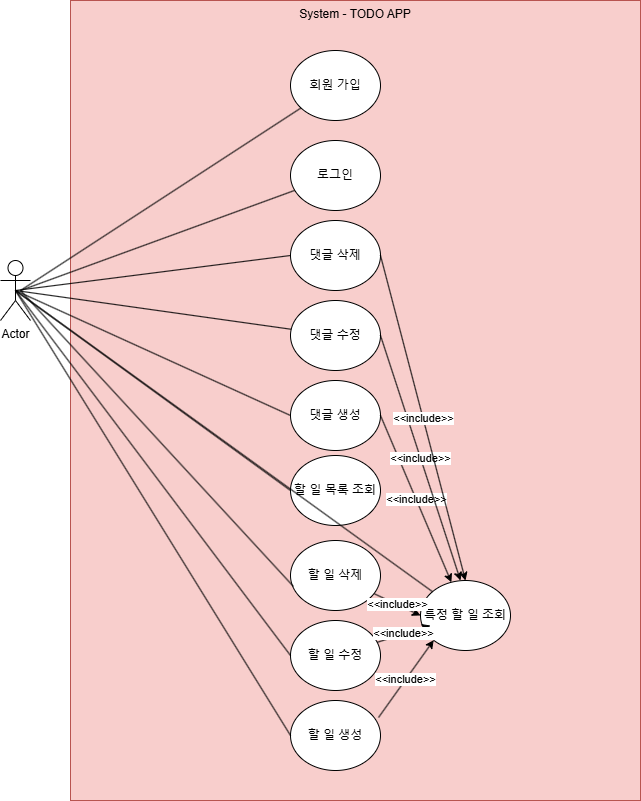

The diagram above was exported from draw.io. Its source (the exported page's mxGraphModel, read from the mxfile embedded in the PNG):
<mxGraphModel dx="784" dy="1101" grid="1" gridSize="10" guides="1" tooltips="1" connect="1" arrows="1" fold="1" page="1" pageScale="1" pageWidth="827" pageHeight="1169" math="0" shadow="0">
  <root>
    <mxCell id="0" />
    <mxCell id="1" parent="0" />
    <mxCell id="R4V5YHIpw7oPH9b5Zrcs-3" value="Actor" style="shape=umlActor;verticalLabelPosition=bottom;verticalAlign=top;html=1;outlineConnect=0;" parent="1" vertex="1">
      <mxGeometry x="50" y="390" width="30" height="60" as="geometry" />
    </mxCell>
    <mxCell id="R4V5YHIpw7oPH9b5Zrcs-8" value="System - TODO APP&lt;div&gt;&lt;br&gt;&lt;/div&gt;" style="rounded=0;whiteSpace=wrap;html=1;fillColor=#f8cecc;strokeColor=#b85450;verticalAlign=top;" parent="1" vertex="1">
      <mxGeometry x="120" y="130" width="570" height="800" as="geometry" />
    </mxCell>
    <mxCell id="R4V5YHIpw7oPH9b5Zrcs-9" value="특정 할 일 조회&lt;span style=&quot;color: rgba(0, 0, 0, 0); font-family: monospace; font-size: 0px; text-align: start; text-wrap: nowrap;&quot;&gt;%3CmxGraphModel%3E%3Croot%3E%3CmxCell%20id%3D%220%22%2F%3E%3CmxCell%20id%3D%221%22%20parent%3D%220%22%2F%3E%3CmxCell%20id%3D%222%22%20value%3D%22%22%20style%3D%22rounded%3D0%3BwhiteSpace%3Dwrap%3Bhtml%3D1%3BfillColor%3D%23f8cecc%3BstrokeColor%3D%23b85450%3B%22%20vertex%3D%221%22%20parent%3D%221%22%3E%3CmxGeometry%20x%3D%22354%22%20y%3D%22340%22%20width%3D%22120%22%20height%3D%2260%22%20as%3D%22geometry%22%2F%3E%3C%2FmxCell%3E%3C%2Froot%3E%3C%2FmxGraphModel%3E&lt;/span&gt;" style="ellipse;whiteSpace=wrap;html=1;" parent="1" vertex="1">
      <mxGeometry x="470" y="710" width="90" height="70" as="geometry" />
    </mxCell>
    <mxCell id="R4V5YHIpw7oPH9b5Zrcs-10" value="할 일 생성" style="ellipse;whiteSpace=wrap;html=1;" parent="1" vertex="1">
      <mxGeometry x="340" y="830" width="90" height="70" as="geometry" />
    </mxCell>
    <mxCell id="R4V5YHIpw7oPH9b5Zrcs-11" value="할 일 삭제" style="ellipse;whiteSpace=wrap;html=1;" parent="1" vertex="1">
      <mxGeometry x="340" y="670" width="90" height="70" as="geometry" />
    </mxCell>
    <mxCell id="R4V5YHIpw7oPH9b5Zrcs-12" value="할 일 수정" style="ellipse;whiteSpace=wrap;html=1;" parent="1" vertex="1">
      <mxGeometry x="340" y="750" width="90" height="70" as="geometry" />
    </mxCell>
    <mxCell id="MId9Z4H0donKMGxczJWh-4" value="할 일 목록 조회&lt;span style=&quot;color: rgba(0, 0, 0, 0); font-family: monospace; font-size: 0px; text-align: start; text-wrap: nowrap;&quot;&gt;%3CmxGraphModel%3E%3Croot%3E%3CmxCell%20id%3D%220%22%2F%3E%3CmxCell%20id%3D%221%22%20parent%3D%220%22%2F%3E%3CmxCell%20id%3D%222%22%20value%3D%22%22%20style%3D%22rounded%3D0%3BwhiteSpace%3Dwrap%3Bhtml%3D1%3BfillColor%3D%23f8cecc%3BstrokeColor%3D%23b85450%3B%22%20vertex%3D%221%22%20parent%3D%221%22%3E%3CmxGeometry%20x%3D%22354%22%20y%3D%22340%22%20width%3D%22120%22%20height%3D%2260%22%20as%3D%22geometry%22%2F%3E%3C%2FmxCell%3E%3C%2Froot%3E%3C%2FmxGraphModel%3E&lt;/span&gt;" style="ellipse;whiteSpace=wrap;html=1;" vertex="1" parent="1">
      <mxGeometry x="340" y="585" width="90" height="70" as="geometry" />
    </mxCell>
    <mxCell id="MId9Z4H0donKMGxczJWh-6" value="회원 가입" style="ellipse;whiteSpace=wrap;html=1;" vertex="1" parent="1">
      <mxGeometry x="340" y="180" width="90" height="70" as="geometry" />
    </mxCell>
    <mxCell id="MId9Z4H0donKMGxczJWh-7" value="댓글 삭제" style="ellipse;whiteSpace=wrap;html=1;" vertex="1" parent="1">
      <mxGeometry x="340" y="350" width="90" height="70" as="geometry" />
    </mxCell>
    <mxCell id="MId9Z4H0donKMGxczJWh-8" value="로그인" style="ellipse;whiteSpace=wrap;html=1;" vertex="1" parent="1">
      <mxGeometry x="340" y="270" width="90" height="70" as="geometry" />
    </mxCell>
    <mxCell id="MId9Z4H0donKMGxczJWh-9" value="댓글 생성" style="ellipse;whiteSpace=wrap;html=1;" vertex="1" parent="1">
      <mxGeometry x="340" y="510" width="90" height="70" as="geometry" />
    </mxCell>
    <mxCell id="MId9Z4H0donKMGxczJWh-10" value="댓글 수정" style="ellipse;whiteSpace=wrap;html=1;" vertex="1" parent="1">
      <mxGeometry x="340" y="430" width="90" height="70" as="geometry" />
    </mxCell>
    <mxCell id="MId9Z4H0donKMGxczJWh-12" value="" style="endArrow=none;html=1;rounded=0;" edge="1" parent="1" target="MId9Z4H0donKMGxczJWh-6">
      <mxGeometry width="50" height="50" relative="1" as="geometry">
        <mxPoint x="70" y="420" as="sourcePoint" />
        <mxPoint x="120" y="370" as="targetPoint" />
      </mxGeometry>
    </mxCell>
    <mxCell id="MId9Z4H0donKMGxczJWh-13" value="" style="endArrow=none;html=1;rounded=0;" edge="1" parent="1" target="MId9Z4H0donKMGxczJWh-8">
      <mxGeometry width="50" height="50" relative="1" as="geometry">
        <mxPoint x="70" y="420" as="sourcePoint" />
        <mxPoint x="360" y="247" as="targetPoint" />
      </mxGeometry>
    </mxCell>
    <mxCell id="MId9Z4H0donKMGxczJWh-14" value="" style="endArrow=none;html=1;rounded=0;exitX=0.5;exitY=0.5;exitDx=0;exitDy=0;exitPerimeter=0;entryX=0;entryY=0.5;entryDx=0;entryDy=0;" edge="1" parent="1" source="R4V5YHIpw7oPH9b5Zrcs-3" target="MId9Z4H0donKMGxczJWh-7">
      <mxGeometry width="50" height="50" relative="1" as="geometry">
        <mxPoint x="390" y="650" as="sourcePoint" />
        <mxPoint x="440" y="600" as="targetPoint" />
      </mxGeometry>
    </mxCell>
    <mxCell id="MId9Z4H0donKMGxczJWh-15" value="" style="endArrow=none;html=1;rounded=0;exitX=0.5;exitY=0.5;exitDx=0;exitDy=0;exitPerimeter=0;" edge="1" parent="1" source="R4V5YHIpw7oPH9b5Zrcs-3" target="MId9Z4H0donKMGxczJWh-10">
      <mxGeometry width="50" height="50" relative="1" as="geometry">
        <mxPoint x="75" y="430" as="sourcePoint" />
        <mxPoint x="350" y="395" as="targetPoint" />
      </mxGeometry>
    </mxCell>
    <mxCell id="MId9Z4H0donKMGxczJWh-16" value="" style="endArrow=none;html=1;rounded=0;exitX=0.5;exitY=0.5;exitDx=0;exitDy=0;exitPerimeter=0;entryX=0;entryY=0.5;entryDx=0;entryDy=0;" edge="1" parent="1" source="R4V5YHIpw7oPH9b5Zrcs-3" target="MId9Z4H0donKMGxczJWh-9">
      <mxGeometry width="50" height="50" relative="1" as="geometry">
        <mxPoint x="85" y="440" as="sourcePoint" />
        <mxPoint x="360" y="405" as="targetPoint" />
      </mxGeometry>
    </mxCell>
    <mxCell id="MId9Z4H0donKMGxczJWh-17" value="" style="endArrow=none;html=1;rounded=0;exitX=0.5;exitY=0.5;exitDx=0;exitDy=0;exitPerimeter=0;entryX=0;entryY=0.5;entryDx=0;entryDy=0;" edge="1" parent="1" source="R4V5YHIpw7oPH9b5Zrcs-3" target="MId9Z4H0donKMGxczJWh-4">
      <mxGeometry width="50" height="50" relative="1" as="geometry">
        <mxPoint x="95" y="450" as="sourcePoint" />
        <mxPoint x="320" y="540" as="targetPoint" />
      </mxGeometry>
    </mxCell>
    <mxCell id="MId9Z4H0donKMGxczJWh-18" value="" style="endArrow=none;html=1;rounded=0;entryX=0.033;entryY=0.657;entryDx=0;entryDy=0;entryPerimeter=0;" edge="1" parent="1" target="R4V5YHIpw7oPH9b5Zrcs-11">
      <mxGeometry width="50" height="50" relative="1" as="geometry">
        <mxPoint x="70" y="420" as="sourcePoint" />
        <mxPoint x="350" y="630" as="targetPoint" />
      </mxGeometry>
    </mxCell>
    <mxCell id="MId9Z4H0donKMGxczJWh-19" value="" style="endArrow=none;html=1;rounded=0;entryX=0;entryY=0.5;entryDx=0;entryDy=0;exitX=0.5;exitY=0.5;exitDx=0;exitDy=0;exitPerimeter=0;" edge="1" parent="1" source="R4V5YHIpw7oPH9b5Zrcs-3" target="R4V5YHIpw7oPH9b5Zrcs-12">
      <mxGeometry width="50" height="50" relative="1" as="geometry">
        <mxPoint x="85" y="440" as="sourcePoint" />
        <mxPoint x="320" y="690" as="targetPoint" />
      </mxGeometry>
    </mxCell>
    <mxCell id="MId9Z4H0donKMGxczJWh-20" value="" style="endArrow=none;html=1;rounded=0;exitX=0.5;exitY=0.5;exitDx=0;exitDy=0;exitPerimeter=0;entryX=0;entryY=0.5;entryDx=0;entryDy=0;" edge="1" parent="1" source="R4V5YHIpw7oPH9b5Zrcs-3" target="R4V5YHIpw7oPH9b5Zrcs-10">
      <mxGeometry width="50" height="50" relative="1" as="geometry">
        <mxPoint x="95" y="450" as="sourcePoint" />
        <mxPoint x="370" y="650" as="targetPoint" />
      </mxGeometry>
    </mxCell>
    <mxCell id="MId9Z4H0donKMGxczJWh-21" value="" style="endArrow=none;html=1;rounded=0;exitX=0.5;exitY=0.5;exitDx=0;exitDy=0;exitPerimeter=0;" edge="1" parent="1" source="R4V5YHIpw7oPH9b5Zrcs-3" target="R4V5YHIpw7oPH9b5Zrcs-9">
      <mxGeometry width="50" height="50" relative="1" as="geometry">
        <mxPoint x="105" y="460" as="sourcePoint" />
        <mxPoint x="380" y="660" as="targetPoint" />
      </mxGeometry>
    </mxCell>
    <mxCell id="MId9Z4H0donKMGxczJWh-22" value="&amp;lt;&amp;lt;include&amp;gt;&amp;gt;" style="endArrow=classic;html=1;rounded=0;exitX=1;exitY=0.5;exitDx=0;exitDy=0;" edge="1" parent="1" source="MId9Z4H0donKMGxczJWh-9" target="R4V5YHIpw7oPH9b5Zrcs-9">
      <mxGeometry width="50" height="50" relative="1" as="geometry">
        <mxPoint x="390" y="650" as="sourcePoint" />
        <mxPoint x="440" y="600" as="targetPoint" />
      </mxGeometry>
    </mxCell>
    <mxCell id="MId9Z4H0donKMGxczJWh-23" value="&amp;lt;&amp;lt;include&amp;gt;&amp;gt;" style="endArrow=classic;html=1;rounded=0;exitX=1;exitY=0.5;exitDx=0;exitDy=0;" edge="1" parent="1" source="MId9Z4H0donKMGxczJWh-10">
      <mxGeometry width="50" height="50" relative="1" as="geometry">
        <mxPoint x="440" y="555" as="sourcePoint" />
        <mxPoint x="510" y="710" as="targetPoint" />
      </mxGeometry>
    </mxCell>
    <mxCell id="MId9Z4H0donKMGxczJWh-24" value="&amp;lt;&amp;lt;include&amp;gt;&amp;gt;" style="endArrow=classic;html=1;rounded=0;exitX=1;exitY=0.5;exitDx=0;exitDy=0;entryX=0.5;entryY=0;entryDx=0;entryDy=0;" edge="1" parent="1" source="MId9Z4H0donKMGxczJWh-7" target="R4V5YHIpw7oPH9b5Zrcs-9">
      <mxGeometry width="50" height="50" relative="1" as="geometry">
        <mxPoint x="450" y="565" as="sourcePoint" />
        <mxPoint x="521" y="732" as="targetPoint" />
      </mxGeometry>
    </mxCell>
    <mxCell id="MId9Z4H0donKMGxczJWh-25" value="&amp;lt;&amp;lt;include&amp;gt;&amp;gt;" style="endArrow=classic;html=1;rounded=0;entryX=0;entryY=0.5;entryDx=0;entryDy=0;" edge="1" parent="1" source="R4V5YHIpw7oPH9b5Zrcs-11" target="R4V5YHIpw7oPH9b5Zrcs-9">
      <mxGeometry width="50" height="50" relative="1" as="geometry">
        <mxPoint x="440" y="555" as="sourcePoint" />
        <mxPoint x="511" y="722" as="targetPoint" />
      </mxGeometry>
    </mxCell>
    <mxCell id="MId9Z4H0donKMGxczJWh-26" value="&amp;lt;&amp;lt;include&amp;gt;&amp;gt;" style="endArrow=classic;html=1;rounded=0;entryX=0;entryY=0.5;entryDx=0;entryDy=0;" edge="1" parent="1" source="R4V5YHIpw7oPH9b5Zrcs-12">
      <mxGeometry width="50" height="50" relative="1" as="geometry">
        <mxPoint x="434" y="733" as="sourcePoint" />
        <mxPoint x="480" y="755" as="targetPoint" />
      </mxGeometry>
    </mxCell>
    <mxCell id="MId9Z4H0donKMGxczJWh-27" value="&amp;lt;&amp;lt;include&amp;gt;&amp;gt;" style="endArrow=classic;html=1;rounded=0;entryX=0;entryY=1;entryDx=0;entryDy=0;exitX=0.978;exitY=0.243;exitDx=0;exitDy=0;exitPerimeter=0;" edge="1" parent="1" source="R4V5YHIpw7oPH9b5Zrcs-10" target="R4V5YHIpw7oPH9b5Zrcs-9">
      <mxGeometry width="50" height="50" relative="1" as="geometry">
        <mxPoint x="444" y="743" as="sourcePoint" />
        <mxPoint x="490" y="765" as="targetPoint" />
      </mxGeometry>
    </mxCell>
  </root>
</mxGraphModel>